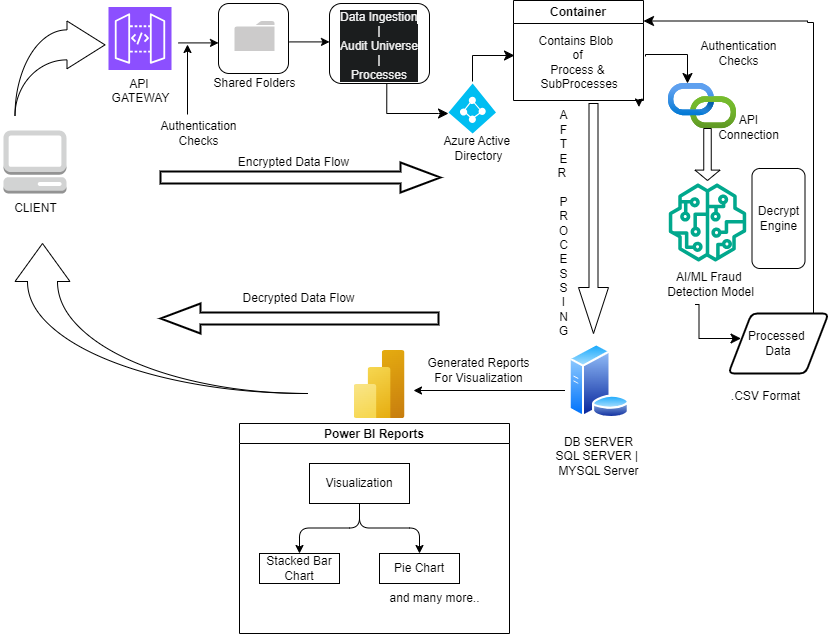

The diagram above was exported from draw.io. Its source (the exported page's mxGraphModel, read from the mxfile embedded in the PNG):
<mxGraphModel dx="975" dy="678" grid="1" gridSize="10" guides="1" tooltips="1" connect="1" arrows="1" fold="1" page="1" pageScale="1" pageWidth="850" pageHeight="1100" math="0" shadow="0">
  <root>
    <mxCell id="0" />
    <mxCell id="1" parent="0" />
    <mxCell id="lmKcjALwZhexi8G2B3Sb-21" value="CLIENT" style="text;html=1;align=center;verticalAlign=middle;resizable=0;points=[];autosize=1;strokeColor=none;fillColor=none;" parent="1" vertex="1">
      <mxGeometry x="11.5" y="200" width="70" height="30" as="geometry" />
    </mxCell>
    <mxCell id="lmKcjALwZhexi8G2B3Sb-24" value="" style="rounded=1;whiteSpace=wrap;html=1;" parent="1" vertex="1">
      <mxGeometry x="230" y="10" width="70" height="70" as="geometry" />
    </mxCell>
    <mxCell id="lmKcjALwZhexi8G2B3Sb-26" value="" style="outlineConnect=0;dashed=0;verticalLabelPosition=bottom;verticalAlign=top;align=center;html=1;shape=mxgraph.aws3.management_console;fillColor=#D2D3D3;gradientColor=none;" parent="1" vertex="1">
      <mxGeometry x="15" y="137" width="63" height="63" as="geometry" />
    </mxCell>
    <mxCell id="lmKcjALwZhexi8G2B3Sb-27" value="" style="endArrow=classic;html=1;rounded=0;entryX=0;entryY=0.5;entryDx=0;entryDy=0;" parent="1" edge="1">
      <mxGeometry width="50" height="50" relative="1" as="geometry">
        <mxPoint x="190" y="49.41" as="sourcePoint" />
        <mxPoint x="230" y="49.41" as="targetPoint" />
      </mxGeometry>
    </mxCell>
    <mxCell id="lmKcjALwZhexi8G2B3Sb-29" value="" style="sketch=0;pointerEvents=1;shadow=0;dashed=0;html=1;strokeColor=none;labelPosition=center;verticalLabelPosition=bottom;verticalAlign=top;outlineConnect=0;align=center;shape=mxgraph.office.concepts.folder;fillColor=#CCCBCB;" parent="1" vertex="1">
      <mxGeometry x="246" y="27.5" width="40" height="30" as="geometry" />
    </mxCell>
    <mxCell id="lmKcjALwZhexi8G2B3Sb-31" value="Shared Folders" style="text;html=1;align=center;verticalAlign=middle;resizable=0;points=[];autosize=1;strokeColor=none;fillColor=none;" parent="1" vertex="1">
      <mxGeometry x="211" y="75" width="110" height="30" as="geometry" />
    </mxCell>
    <mxCell id="lmKcjALwZhexi8G2B3Sb-32" value="&lt;div&gt;&lt;span style=&quot;text-wrap: wrap;&quot;&gt;API&amp;nbsp;&lt;/span&gt;&lt;div style=&quot;text-wrap: wrap;&quot;&gt;GATEWAY&lt;/div&gt;&lt;/div&gt;&lt;div style=&quot;text-wrap: wrap;&quot;&gt;&lt;br&gt;&lt;/div&gt;" style="text;html=1;align=center;verticalAlign=middle;resizable=0;points=[];autosize=1;strokeColor=none;fillColor=none;" parent="1" vertex="1">
      <mxGeometry x="111.5" y="75" width="80" height="60" as="geometry" />
    </mxCell>
    <mxCell id="lmKcjALwZhexi8G2B3Sb-33" value="" style="rounded=1;whiteSpace=wrap;html=1;" parent="1" vertex="1">
      <mxGeometry x="341" y="10" width="100" height="80" as="geometry" />
    </mxCell>
    <mxCell id="lmKcjALwZhexi8G2B3Sb-34" value="&lt;span style=&quot;color: rgb(240, 240, 240); font-family: Helvetica; font-size: 12px; font-style: normal; font-variant-ligatures: normal; font-variant-caps: normal; font-weight: 400; letter-spacing: normal; orphans: 2; text-align: center; text-indent: 0px; text-transform: none; widows: 2; word-spacing: 0px; -webkit-text-stroke-width: 0px; white-space: normal; background-color: rgb(27, 29, 30); text-decoration-thickness: initial; text-decoration-style: initial; text-decoration-color: initial; display: inline !important; float: none;&quot;&gt;Data Ingestion&lt;/span&gt;&lt;div style=&quot;forced-color-adjust: none; border-color: rgb(0, 0, 0); color: rgb(240, 240, 240); font-family: Helvetica; font-size: 12px; font-style: normal; font-variant-ligatures: normal; font-variant-caps: normal; font-weight: 400; letter-spacing: normal; orphans: 2; text-align: center; text-indent: 0px; text-transform: none; widows: 2; word-spacing: 0px; -webkit-text-stroke-width: 0px; white-space: normal; background-color: rgb(27, 29, 30); text-decoration-thickness: initial; text-decoration-style: initial; text-decoration-color: initial;&quot;&gt;|&lt;/div&gt;&lt;div style=&quot;forced-color-adjust: none; border-color: rgb(0, 0, 0); color: rgb(240, 240, 240); font-family: Helvetica; font-size: 12px; font-style: normal; font-variant-ligatures: normal; font-variant-caps: normal; font-weight: 400; letter-spacing: normal; orphans: 2; text-align: center; text-indent: 0px; text-transform: none; widows: 2; word-spacing: 0px; -webkit-text-stroke-width: 0px; white-space: normal; background-color: rgb(27, 29, 30); text-decoration-thickness: initial; text-decoration-style: initial; text-decoration-color: initial;&quot;&gt;Audit Universe&lt;/div&gt;&lt;div style=&quot;forced-color-adjust: none; border-color: rgb(0, 0, 0); color: rgb(240, 240, 240); font-family: Helvetica; font-size: 12px; font-style: normal; font-variant-ligatures: normal; font-variant-caps: normal; font-weight: 400; letter-spacing: normal; orphans: 2; text-align: center; text-indent: 0px; text-transform: none; widows: 2; word-spacing: 0px; -webkit-text-stroke-width: 0px; white-space: normal; background-color: rgb(27, 29, 30); text-decoration-thickness: initial; text-decoration-style: initial; text-decoration-color: initial;&quot;&gt;|&lt;/div&gt;&lt;div style=&quot;forced-color-adjust: none; border-color: rgb(0, 0, 0); color: rgb(240, 240, 240); font-family: Helvetica; font-size: 12px; font-style: normal; font-variant-ligatures: normal; font-variant-caps: normal; font-weight: 400; letter-spacing: normal; orphans: 2; text-align: center; text-indent: 0px; text-transform: none; widows: 2; word-spacing: 0px; -webkit-text-stroke-width: 0px; white-space: normal; background-color: rgb(27, 29, 30); text-decoration-thickness: initial; text-decoration-style: initial; text-decoration-color: initial;&quot;&gt;Processes&lt;/div&gt;" style="text;whiteSpace=wrap;html=1;" parent="1" vertex="1">
      <mxGeometry x="350" y="10" width="110" height="100" as="geometry" />
    </mxCell>
    <mxCell id="lmKcjALwZhexi8G2B3Sb-35" value="" style="endArrow=classic;html=1;rounded=0;entryX=0;entryY=0.5;entryDx=0;entryDy=0;" parent="1" edge="1">
      <mxGeometry width="50" height="50" relative="1" as="geometry">
        <mxPoint x="301" y="48.41" as="sourcePoint" />
        <mxPoint x="341" y="48.41" as="targetPoint" />
      </mxGeometry>
    </mxCell>
    <mxCell id="lmKcjALwZhexi8G2B3Sb-36" value="" style="verticalLabelPosition=bottom;html=1;verticalAlign=top;align=center;strokeColor=none;fillColor=#00BEF2;shape=mxgraph.azure.azure_active_directory;" parent="1" vertex="1">
      <mxGeometry x="460" y="90" width="47.5" height="50" as="geometry" />
    </mxCell>
    <mxCell id="lmKcjALwZhexi8G2B3Sb-40" value="" style="edgeStyle=segmentEdgeStyle;endArrow=classic;html=1;curved=0;rounded=0;endSize=8;startSize=8;exitX=0.43;exitY=1.006;exitDx=0;exitDy=0;exitPerimeter=0;" parent="1" edge="1">
      <mxGeometry width="50" height="50" relative="1" as="geometry">
        <mxPoint x="398.29999999999995" y="89.99999999999991" as="sourcePoint" />
        <mxPoint x="460" y="120" as="targetPoint" />
        <Array as="points">
          <mxPoint x="398" y="120" />
          <mxPoint x="450" y="120" />
        </Array>
      </mxGeometry>
    </mxCell>
    <mxCell id="lmKcjALwZhexi8G2B3Sb-41" value="Container" style="swimlane;whiteSpace=wrap;html=1;" parent="1" vertex="1">
      <mxGeometry x="525" y="7" width="130" height="100" as="geometry" />
    </mxCell>
    <mxCell id="lmKcjALwZhexi8G2B3Sb-42" value="Contains Blob&amp;nbsp;&lt;div&gt;of&lt;/div&gt;&lt;div&gt;Process &amp;amp;&lt;/div&gt;&lt;div&gt;&amp;nbsp;SubProcesses&lt;/div&gt;" style="text;html=1;align=center;verticalAlign=middle;resizable=0;points=[];autosize=1;strokeColor=none;fillColor=none;" parent="lmKcjALwZhexi8G2B3Sb-41" vertex="1">
      <mxGeometry x="14" y="27" width="100" height="70" as="geometry" />
    </mxCell>
    <mxCell id="lmKcjALwZhexi8G2B3Sb-43" style="edgeStyle=orthogonalEdgeStyle;rounded=0;orthogonalLoop=1;jettySize=auto;html=1;exitX=1;exitY=1;exitDx=0;exitDy=0;entryX=1.114;entryY=1.136;entryDx=0;entryDy=0;entryPerimeter=0;" parent="lmKcjALwZhexi8G2B3Sb-41" target="lmKcjALwZhexi8G2B3Sb-42" edge="1">
      <mxGeometry relative="1" as="geometry">
        <mxPoint x="129" y="99" as="sourcePoint" />
      </mxGeometry>
    </mxCell>
    <mxCell id="lmKcjALwZhexi8G2B3Sb-44" value="" style="edgeStyle=segmentEdgeStyle;endArrow=classic;html=1;curved=0;rounded=0;endSize=8;startSize=8;" parent="1" edge="1">
      <mxGeometry width="50" height="50" relative="1" as="geometry">
        <mxPoint x="484" y="88" as="sourcePoint" />
        <mxPoint x="526" y="62" as="targetPoint" />
        <Array as="points">
          <mxPoint x="484" y="62" />
        </Array>
      </mxGeometry>
    </mxCell>
    <mxCell id="lmKcjALwZhexi8G2B3Sb-45" value="Encrypted Data Flow" style="text;html=1;align=center;verticalAlign=middle;resizable=0;points=[];autosize=1;strokeColor=none;fillColor=none;" parent="1" vertex="1">
      <mxGeometry x="240" y="153.5" width="130" height="30" as="geometry" />
    </mxCell>
    <mxCell id="lmKcjALwZhexi8G2B3Sb-46" value="" style="sketch=0;points=[[0,0,0],[0.25,0,0],[0.5,0,0],[0.75,0,0],[1,0,0],[0,1,0],[0.25,1,0],[0.5,1,0],[0.75,1,0],[1,1,0],[0,0.25,0],[0,0.5,0],[0,0.75,0],[1,0.25,0],[1,0.5,0],[1,0.75,0]];outlineConnect=0;fontColor=#232F3E;fillColor=#8C4FFF;strokeColor=#ffffff;dashed=0;verticalLabelPosition=bottom;verticalAlign=top;align=center;html=1;fontSize=12;fontStyle=0;aspect=fixed;shape=mxgraph.aws4.resourceIcon;resIcon=mxgraph.aws4.api_gateway;" parent="1" vertex="1">
      <mxGeometry x="120" y="13.5" width="63" height="63" as="geometry" />
    </mxCell>
    <mxCell id="lmKcjALwZhexi8G2B3Sb-47" value="Authentication&lt;div&gt;Checks&lt;/div&gt;" style="text;html=1;align=center;verticalAlign=middle;resizable=0;points=[];autosize=1;strokeColor=none;fillColor=none;" parent="1" vertex="1">
      <mxGeometry x="160" y="120" width="100" height="40" as="geometry" />
    </mxCell>
    <mxCell id="lmKcjALwZhexi8G2B3Sb-48" value="" style="endArrow=classic;html=1;rounded=0;" parent="1" edge="1">
      <mxGeometry width="50" height="50" relative="1" as="geometry">
        <mxPoint x="199" y="121" as="sourcePoint" />
        <mxPoint x="199" y="51" as="targetPoint" />
      </mxGeometry>
    </mxCell>
    <mxCell id="lmKcjALwZhexi8G2B3Sb-51" value="" style="verticalLabelPosition=bottom;verticalAlign=top;html=1;strokeWidth=2;shape=mxgraph.arrows2.arrow;dy=0.6;dx=40;notch=0;" parent="1" vertex="1">
      <mxGeometry x="172" y="169" width="280" height="30" as="geometry" />
    </mxCell>
    <mxCell id="lmKcjALwZhexi8G2B3Sb-53" value="Authentication&lt;div&gt;Checks&lt;/div&gt;" style="text;html=1;align=center;verticalAlign=middle;resizable=0;points=[];autosize=1;strokeColor=none;fillColor=none;" parent="1" vertex="1">
      <mxGeometry x="700" y="40" width="100" height="40" as="geometry" />
    </mxCell>
    <mxCell id="lmKcjALwZhexi8G2B3Sb-55" value="" style="edgeStyle=segmentEdgeStyle;endArrow=classic;html=1;curved=0;rounded=0;endSize=8;startSize=8;" parent="1" edge="1">
      <mxGeometry width="50" height="50" relative="1" as="geometry">
        <mxPoint x="657" y="63" as="sourcePoint" />
        <mxPoint x="699" y="90" as="targetPoint" />
        <Array as="points">
          <mxPoint x="657" y="61" />
        </Array>
      </mxGeometry>
    </mxCell>
    <mxCell id="lmKcjALwZhexi8G2B3Sb-57" value="" style="image;aspect=fixed;html=1;points=[];align=center;fontSize=12;image=img/lib/azure2/devops/API_Connections.svg;" parent="1" vertex="1">
      <mxGeometry x="680" y="90" width="68" height="45.32" as="geometry" />
    </mxCell>
    <mxCell id="lmKcjALwZhexi8G2B3Sb-58" value="" style="sketch=0;outlineConnect=0;fontColor=#232F3E;gradientColor=none;fillColor=#01A88D;strokeColor=none;dashed=0;verticalLabelPosition=bottom;verticalAlign=top;align=center;html=1;fontSize=12;fontStyle=0;aspect=fixed;pointerEvents=1;shape=mxgraph.aws4.sagemaker_model;" parent="1" vertex="1">
      <mxGeometry x="680" y="190" width="78" height="78" as="geometry" />
    </mxCell>
    <mxCell id="lmKcjALwZhexi8G2B3Sb-60" value="AI/ML Fraud&amp;nbsp;&lt;div&gt;Detection Model&lt;/div&gt;" style="text;html=1;align=center;verticalAlign=middle;resizable=0;points=[];autosize=1;strokeColor=none;fillColor=none;" parent="1" vertex="1">
      <mxGeometry x="667" y="271" width="110" height="40" as="geometry" />
    </mxCell>
    <mxCell id="lmKcjALwZhexi8G2B3Sb-62" value="Processed&amp;nbsp;&lt;div&gt;Data&lt;/div&gt;" style="shape=parallelogram;html=1;strokeWidth=2;perimeter=parallelogramPerimeter;whiteSpace=wrap;rounded=1;arcSize=12;size=0.23;" parent="1" vertex="1">
      <mxGeometry x="740" y="320" width="100" height="60" as="geometry" />
    </mxCell>
    <mxCell id="lmKcjALwZhexi8G2B3Sb-63" value="" style="image;aspect=fixed;perimeter=ellipsePerimeter;html=1;align=center;shadow=0;dashed=0;spacingTop=3;image=img/lib/active_directory/database_server.svg;" parent="1" vertex="1">
      <mxGeometry x="580" y="350" width="61.5" height="75" as="geometry" />
    </mxCell>
    <mxCell id="lmKcjALwZhexi8G2B3Sb-67" value="" style="shape=singleArrow;direction=south;whiteSpace=wrap;html=1;" parent="1" vertex="1">
      <mxGeometry x="706.5" y="135" width="25" height="52" as="geometry" />
    </mxCell>
    <mxCell id="lmKcjALwZhexi8G2B3Sb-68" value="" style="edgeStyle=segmentEdgeStyle;endArrow=classic;html=1;curved=0;rounded=0;endSize=8;startSize=8;exitX=0.85;exitY=0;exitDx=0;exitDy=0;exitPerimeter=0;" parent="1" source="lmKcjALwZhexi8G2B3Sb-62" edge="1">
      <mxGeometry width="50" height="50" relative="1" as="geometry">
        <mxPoint x="825" y="257.5" as="sourcePoint" />
        <mxPoint x="655" y="27.5" as="targetPoint" />
        <Array as="points">
          <mxPoint x="825" y="29" />
          <mxPoint x="819" y="29" />
        </Array>
      </mxGeometry>
    </mxCell>
    <mxCell id="lmKcjALwZhexi8G2B3Sb-70" value="" style="edgeStyle=segmentEdgeStyle;endArrow=classic;html=1;curved=0;rounded=0;endSize=8;startSize=8;" parent="1" edge="1">
      <mxGeometry width="50" height="50" relative="1" as="geometry">
        <mxPoint x="706.5" y="311" as="sourcePoint" />
        <mxPoint x="752.5" y="345" as="targetPoint" />
        <Array as="points">
          <mxPoint x="710.5" y="345" />
        </Array>
      </mxGeometry>
    </mxCell>
    <mxCell id="lmKcjALwZhexi8G2B3Sb-72" value="" style="shape=singleArrow;direction=south;whiteSpace=wrap;html=1;" parent="1" vertex="1">
      <mxGeometry x="590" y="110" width="30" height="230" as="geometry" />
    </mxCell>
    <mxCell id="lmKcjALwZhexi8G2B3Sb-73" value="" style="image;aspect=fixed;html=1;points=[];align=center;fontSize=12;image=img/lib/azure2/analytics/Power_BI_Embedded.svg;" parent="1" vertex="1">
      <mxGeometry x="365.5" y="357" width="51" height="68" as="geometry" />
    </mxCell>
    <mxCell id="lmKcjALwZhexi8G2B3Sb-74" value="Generated Reports&lt;div&gt;For Visualization&lt;/div&gt;" style="text;html=1;align=center;verticalAlign=middle;resizable=0;points=[];autosize=1;strokeColor=none;fillColor=none;" parent="1" vertex="1">
      <mxGeometry x="425" y="357" width="130" height="40" as="geometry" />
    </mxCell>
    <mxCell id="lmKcjALwZhexi8G2B3Sb-75" value="A&lt;div&gt;F&lt;/div&gt;&lt;div&gt;T&lt;/div&gt;&lt;div&gt;E&lt;/div&gt;&lt;div&gt;R&amp;nbsp;&lt;/div&gt;&lt;div&gt;&lt;br&gt;&lt;/div&gt;&lt;div&gt;P&lt;/div&gt;&lt;div&gt;R&lt;/div&gt;&lt;div&gt;O&lt;/div&gt;&lt;div&gt;C&lt;/div&gt;&lt;div&gt;E&lt;/div&gt;&lt;div&gt;S&lt;/div&gt;&lt;div&gt;S&lt;/div&gt;&lt;div&gt;I&lt;/div&gt;&lt;div&gt;N&lt;/div&gt;&lt;div&gt;G&lt;/div&gt;" style="text;html=1;align=center;verticalAlign=middle;resizable=0;points=[];autosize=1;strokeColor=none;fillColor=none;" parent="1" vertex="1">
      <mxGeometry x="555" y="110" width="40" height="240" as="geometry" />
    </mxCell>
    <mxCell id="lmKcjALwZhexi8G2B3Sb-76" value="" style="endArrow=classic;html=1;rounded=0;" parent="1" edge="1">
      <mxGeometry width="50" height="50" relative="1" as="geometry">
        <mxPoint x="576.5" y="397" as="sourcePoint" />
        <mxPoint x="425" y="397" as="targetPoint" />
      </mxGeometry>
    </mxCell>
    <mxCell id="lmKcjALwZhexi8G2B3Sb-78" value="Power BI Reports" style="swimlane;startSize=20;horizontal=1;childLayout=treeLayout;horizontalTree=0;sortEdges=1;resizable=0;containerType=tree;fontSize=12;" parent="1" vertex="1">
      <mxGeometry x="251" y="430" width="270" height="210" as="geometry" />
    </mxCell>
    <mxCell id="lmKcjALwZhexi8G2B3Sb-79" value="Visualization" style="whiteSpace=wrap;html=1;" parent="lmKcjALwZhexi8G2B3Sb-78" vertex="1">
      <mxGeometry x="70" y="40" width="100" height="40" as="geometry" />
    </mxCell>
    <mxCell id="lmKcjALwZhexi8G2B3Sb-80" value="Stacked Bar Chart" style="whiteSpace=wrap;html=1;" parent="lmKcjALwZhexi8G2B3Sb-78" vertex="1">
      <mxGeometry x="20" y="130" width="80" height="30" as="geometry" />
    </mxCell>
    <mxCell id="lmKcjALwZhexi8G2B3Sb-81" value="" style="edgeStyle=elbowEdgeStyle;elbow=vertical;html=1;rounded=1;curved=0;sourcePerimeterSpacing=0;targetPerimeterSpacing=0;startSize=6;endSize=6;" parent="lmKcjALwZhexi8G2B3Sb-78" source="lmKcjALwZhexi8G2B3Sb-79" target="lmKcjALwZhexi8G2B3Sb-80" edge="1">
      <mxGeometry relative="1" as="geometry" />
    </mxCell>
    <mxCell id="lmKcjALwZhexi8G2B3Sb-82" value="Pie Chart" style="whiteSpace=wrap;html=1;" parent="lmKcjALwZhexi8G2B3Sb-78" vertex="1">
      <mxGeometry x="140" y="130" width="80" height="30" as="geometry" />
    </mxCell>
    <mxCell id="lmKcjALwZhexi8G2B3Sb-83" value="" style="edgeStyle=elbowEdgeStyle;elbow=vertical;html=1;rounded=1;curved=0;sourcePerimeterSpacing=0;targetPerimeterSpacing=0;startSize=6;endSize=6;" parent="lmKcjALwZhexi8G2B3Sb-78" source="lmKcjALwZhexi8G2B3Sb-79" target="lmKcjALwZhexi8G2B3Sb-82" edge="1">
      <mxGeometry relative="1" as="geometry" />
    </mxCell>
    <mxCell id="lmKcjALwZhexi8G2B3Sb-84" value="and many more.." style="text;html=1;align=center;verticalAlign=middle;resizable=0;points=[];autosize=1;strokeColor=none;fillColor=none;" parent="lmKcjALwZhexi8G2B3Sb-78" vertex="1">
      <mxGeometry x="140" y="160" width="110" height="30" as="geometry" />
    </mxCell>
    <mxCell id="lmKcjALwZhexi8G2B3Sb-85" value="" style="verticalLabelPosition=bottom;verticalAlign=top;html=1;strokeWidth=2;shape=mxgraph.arrows2.arrow;dy=0.6;dx=40;notch=0;direction=west;" parent="1" vertex="1">
      <mxGeometry x="172" y="310" width="278" height="30" as="geometry" />
    </mxCell>
    <mxCell id="lmKcjALwZhexi8G2B3Sb-86" value="Decrypted Data Flow" style="text;html=1;align=center;verticalAlign=middle;resizable=0;points=[];autosize=1;strokeColor=none;fillColor=none;" parent="1" vertex="1">
      <mxGeometry x="240" y="290" width="140" height="30" as="geometry" />
    </mxCell>
    <mxCell id="lmKcjALwZhexi8G2B3Sb-89" value="&lt;div&gt;DB SERVER&lt;/div&gt;SQL SERVER |&amp;nbsp;&lt;div&gt;MYSQL Server&lt;/div&gt;" style="text;html=1;align=center;verticalAlign=middle;resizable=0;points=[];autosize=1;strokeColor=none;fillColor=none;" parent="1" vertex="1">
      <mxGeometry x="555" y="433" width="110" height="60" as="geometry" />
    </mxCell>
    <mxCell id="lmKcjALwZhexi8G2B3Sb-90" value=".CSV Format" style="text;html=1;align=center;verticalAlign=middle;resizable=0;points=[];autosize=1;strokeColor=none;fillColor=none;" parent="1" vertex="1">
      <mxGeometry x="731.5" y="388" width="90" height="30" as="geometry" />
    </mxCell>
    <mxCell id="lmKcjALwZhexi8G2B3Sb-91" value="API&lt;div&gt;Connection&lt;/div&gt;" style="text;html=1;align=center;verticalAlign=middle;resizable=0;points=[];autosize=1;strokeColor=none;fillColor=none;" parent="1" vertex="1">
      <mxGeometry x="720" y="113.5" width="80" height="40" as="geometry" />
    </mxCell>
    <mxCell id="lmKcjALwZhexi8G2B3Sb-92" value="Azure Active&amp;nbsp;&lt;div&gt;Directory&lt;/div&gt;" style="text;html=1;align=center;verticalAlign=middle;resizable=0;points=[];autosize=1;strokeColor=none;fillColor=none;" parent="1" vertex="1">
      <mxGeometry x="445" y="135" width="90" height="40" as="geometry" />
    </mxCell>
    <mxCell id="lmKcjALwZhexi8G2B3Sb-93" value="Decrypt&lt;div&gt;Engine&lt;/div&gt;" style="rounded=1;whiteSpace=wrap;html=1;" parent="1" vertex="1">
      <mxGeometry x="763.5" y="175" width="53" height="100" as="geometry" />
    </mxCell>
    <mxCell id="lmKcjALwZhexi8G2B3Sb-95" value="" style="html=1;shadow=0;dashed=0;align=center;verticalAlign=middle;shape=mxgraph.arrows2.jumpInArrow;dy=15;dx=38;arrowHead=55;direction=north;" parent="1" vertex="1">
      <mxGeometry x="26.5" y="250" width="293.5" height="150" as="geometry" />
    </mxCell>
    <mxCell id="lmKcjALwZhexi8G2B3Sb-97" value="" style="html=1;shadow=0;dashed=0;align=center;verticalAlign=middle;shape=mxgraph.arrows2.jumpInArrow;dy=15;dx=38;arrowHead=47.75;" parent="1" vertex="1">
      <mxGeometry x="26.5" y="27.5" width="90" height="95" as="geometry" />
    </mxCell>
  </root>
</mxGraphModel>